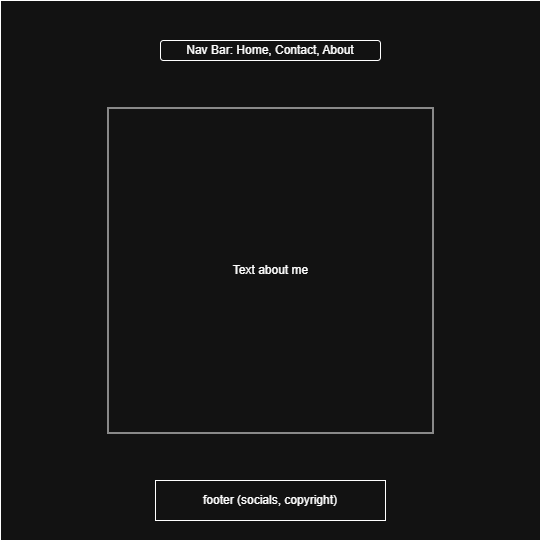

The diagram above was exported from draw.io. Its source (the exported page's mxGraphModel, read from the mxfile embedded in the PNG):
<mxGraphModel dx="1418" dy="756" grid="1" gridSize="10" guides="1" tooltips="1" connect="1" arrows="1" fold="1" page="1" pageScale="1" pageWidth="3300" pageHeight="4681" math="0" shadow="0">
  <root>
    <mxCell id="0" />
    <mxCell id="1" parent="0" />
    <mxCell id="JT-5AqexwAlkMu7d186u-1" value="" style="whiteSpace=wrap;html=1;aspect=fixed;" vertex="1" parent="1">
      <mxGeometry x="440" y="140" width="540" height="540" as="geometry" />
    </mxCell>
    <mxCell id="JT-5AqexwAlkMu7d186u-2" value="Nav Bar: Home, Contact, About" style="rounded=1;whiteSpace=wrap;html=1;" vertex="1" parent="1">
      <mxGeometry x="600" y="180" width="220" height="20" as="geometry" />
    </mxCell>
    <mxCell id="JT-5AqexwAlkMu7d186u-3" value="Text about me" style="whiteSpace=wrap;html=1;aspect=fixed;" vertex="1" parent="1">
      <mxGeometry x="547.5" y="247.5" width="325" height="325" as="geometry" />
    </mxCell>
    <mxCell id="JT-5AqexwAlkMu7d186u-4" value="footer (socials, copyright)" style="rounded=0;whiteSpace=wrap;html=1;" vertex="1" parent="1">
      <mxGeometry x="595" y="620" width="230" height="40" as="geometry" />
    </mxCell>
  </root>
</mxGraphModel>